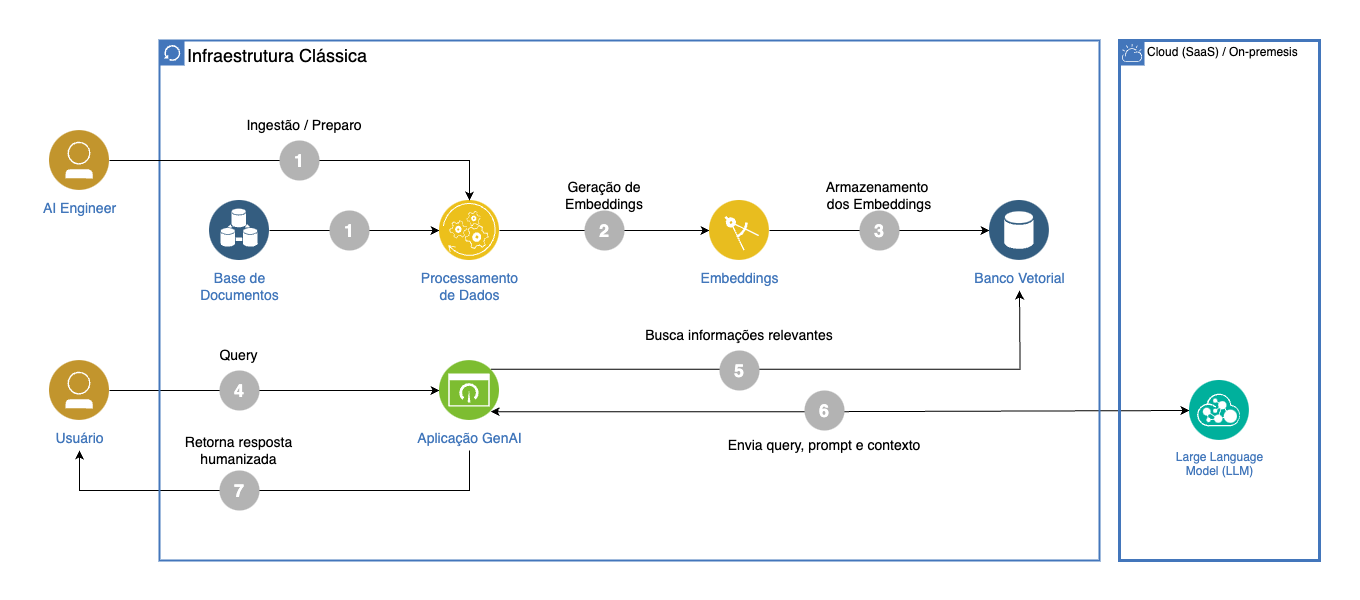

The diagram above was exported from draw.io. Its source (the exported page's mxGraphModel, read from the mxfile embedded in the PNG):
<mxGraphModel dx="1466" dy="1061" grid="1" gridSize="10" guides="1" tooltips="1" connect="1" arrows="1" fold="1" page="1" pageScale="1" pageWidth="850" pageHeight="1100" background="#ffffff" math="0" shadow="0">
  <root>
    <mxCell id="0" />
    <mxCell id="1" parent="0" />
    <mxCell id="2" value="" style="rounded=0;whiteSpace=wrap;html=1;fillColor=default;strokeColor=none;" vertex="1" parent="1">
      <mxGeometry y="80" width="1360" height="600" as="geometry" />
    </mxCell>
    <mxCell id="3" style="edgeStyle=orthogonalEdgeStyle;rounded=0;orthogonalLoop=1;jettySize=auto;html=1;entryX=0;entryY=0.5;entryDx=0;entryDy=0;exitX=1;exitY=1;exitDx=0;exitDy=0;startArrow=classic;startFill=1;" edge="1" source="23" target="5" parent="1">
      <mxGeometry relative="1" as="geometry" />
    </mxCell>
    <mxCell id="4" value="Cloud (SaaS) / On-premesis" style="shape=mxgraph.ibm.box;prType=cloud;fontStyle=0;verticalAlign=top;align=left;spacingLeft=32;spacingTop=4;fillColor=none;rounded=0;whiteSpace=wrap;html=1;strokeColor=#4376BB;strokeWidth=3;dashed=0;container=1;spacing=-4;collapsible=0;expand=0;recursiveResize=0;" vertex="1" parent="1">
      <mxGeometry x="1120" y="120" width="200" height="520" as="geometry" />
    </mxCell>
    <mxCell id="5" value="Large Language&lt;div&gt;Model (LLM)&lt;/div&gt;" style="image;aspect=fixed;perimeter=ellipsePerimeter;html=1;align=center;shadow=0;dashed=0;fontColor=#4277BB;labelBackgroundColor=default;fontSize=12;spacingTop=3;image=img/lib/ibm/management/api_management.svg;" vertex="1" parent="4">
      <mxGeometry x="70" y="340" width="60" height="60" as="geometry" />
    </mxCell>
    <mxCell id="6" style="edgeStyle=orthogonalEdgeStyle;rounded=0;orthogonalLoop=1;jettySize=auto;html=1;" edge="1" parent="1">
      <mxGeometry relative="1" as="geometry">
        <mxPoint x="470" y="550" as="sourcePoint" />
        <mxPoint x="80" y="530" as="targetPoint" />
        <Array as="points">
          <mxPoint x="470" y="530" />
          <mxPoint x="470" y="570" />
          <mxPoint x="80" y="570" />
        </Array>
      </mxGeometry>
    </mxCell>
    <mxCell id="7" style="edgeStyle=orthogonalEdgeStyle;rounded=0;orthogonalLoop=1;jettySize=auto;html=1;entryX=0;entryY=0.5;entryDx=0;entryDy=0;" edge="1" source="34" target="23" parent="1">
      <mxGeometry relative="1" as="geometry" />
    </mxCell>
    <mxCell id="8" value="&lt;span style=&quot;font-size: 18px;&quot;&gt;Infraestrutura Clássica&lt;/span&gt;" style="shape=mxgraph.ibm.box;prType=classic;fontStyle=0;verticalAlign=top;align=left;spacingLeft=32;spacingTop=4;fillColor=none;rounded=0;whiteSpace=wrap;html=1;strokeColor=#4376BB;strokeWidth=2;dashed=0;container=1;spacing=-4;collapsible=0;expand=0;recursiveResize=0;" vertex="1" parent="1">
      <mxGeometry x="160" y="120" width="940" height="520" as="geometry" />
    </mxCell>
    <mxCell id="9" style="edgeStyle=orthogonalEdgeStyle;rounded=0;orthogonalLoop=1;jettySize=auto;html=1;entryX=0;entryY=0.5;entryDx=0;entryDy=0;" edge="1" parent="8" source="10" target="12">
      <mxGeometry relative="1" as="geometry" />
    </mxCell>
    <mxCell id="10" value="Base de&lt;br style=&quot;font-size: 14px;&quot;&gt;Documentos" style="image;aspect=fixed;perimeter=ellipsePerimeter;html=1;align=center;shadow=0;dashed=0;fontColor=#4277BB;labelBackgroundColor=default;fontSize=14;spacingTop=3;image=img/lib/ibm/data/device_registry.svg;" vertex="1" parent="8">
      <mxGeometry x="50" y="160" width="60" height="60" as="geometry" />
    </mxCell>
    <mxCell id="11" style="edgeStyle=orthogonalEdgeStyle;rounded=0;orthogonalLoop=1;jettySize=auto;html=1;entryX=0;entryY=0.5;entryDx=0;entryDy=0;" edge="1" parent="8" source="12" target="14">
      <mxGeometry relative="1" as="geometry" />
    </mxCell>
    <mxCell id="12" value="Processamento&lt;div style=&quot;font-size: 14px;&quot;&gt;de Dados&lt;/div&gt;" style="image;aspect=fixed;perimeter=ellipsePerimeter;html=1;align=center;shadow=0;dashed=0;fontColor=#4277BB;labelBackgroundColor=default;fontSize=14;spacingTop=3;image=img/lib/ibm/applications/api_polyglot_runtimes.svg;" vertex="1" parent="8">
      <mxGeometry x="280" y="160" width="60" height="60" as="geometry" />
    </mxCell>
    <mxCell id="13" style="edgeStyle=orthogonalEdgeStyle;rounded=0;orthogonalLoop=1;jettySize=auto;html=1;entryX=0;entryY=0.5;entryDx=0;entryDy=0;" edge="1" parent="8" source="14" target="15">
      <mxGeometry relative="1" as="geometry" />
    </mxCell>
    <mxCell id="14" value="Embeddings" style="image;aspect=fixed;perimeter=ellipsePerimeter;html=1;align=center;shadow=0;dashed=0;fontColor=#4277BB;labelBackgroundColor=default;fontSize=14;spacingTop=3;image=img/lib/ibm/applications/mobile_app.svg;" vertex="1" parent="8">
      <mxGeometry x="550" y="160" width="60" height="60" as="geometry" />
    </mxCell>
    <mxCell id="15" value="Banco Vetorial" style="image;aspect=fixed;perimeter=ellipsePerimeter;html=1;align=center;shadow=0;dashed=0;fontColor=#4277BB;labelBackgroundColor=default;fontSize=14;spacingTop=3;image=img/lib/ibm/data/data_services.svg;" vertex="1" parent="8">
      <mxGeometry x="830" y="160" width="60" height="60" as="geometry" />
    </mxCell>
    <mxCell id="16" value="&lt;font color=&quot;#ffffff&quot; size=&quot;1&quot; style=&quot;&quot;&gt;&lt;b style=&quot;font-size: 18px;&quot;&gt;1&lt;/b&gt;&lt;/font&gt;" style="ellipse;whiteSpace=wrap;html=1;aspect=fixed;fillColor=#B3B3B3;strokeColor=none;" vertex="1" parent="8">
      <mxGeometry x="170" y="170" width="40" height="40" as="geometry" />
    </mxCell>
    <mxCell id="17" value="&lt;font color=&quot;#ffffff&quot; size=&quot;1&quot; style=&quot;&quot;&gt;&lt;b style=&quot;font-size: 18px;&quot;&gt;2&lt;/b&gt;&lt;/font&gt;" style="ellipse;whiteSpace=wrap;html=1;aspect=fixed;fillColor=#B3B3B3;strokeColor=none;" vertex="1" parent="8">
      <mxGeometry x="425" y="170" width="40" height="40" as="geometry" />
    </mxCell>
    <mxCell id="18" value="&lt;font color=&quot;#ffffff&quot; size=&quot;1&quot; style=&quot;&quot;&gt;&lt;b style=&quot;font-size: 18px;&quot;&gt;3&lt;/b&gt;&lt;/font&gt;" style="ellipse;whiteSpace=wrap;html=1;aspect=fixed;fillColor=#B3B3B3;strokeColor=none;" vertex="1" parent="8">
      <mxGeometry x="700" y="170" width="40" height="40" as="geometry" />
    </mxCell>
    <mxCell id="19" value="&lt;font style=&quot;font-size: 14px;&quot;&gt;Ingestão / Preparo&lt;/font&gt;" style="text;html=1;align=center;verticalAlign=middle;whiteSpace=wrap;rounded=0;" vertex="1" parent="8">
      <mxGeometry x="60" y="70" width="170" height="30" as="geometry" />
    </mxCell>
    <mxCell id="20" value="&lt;font style=&quot;font-size: 14px;&quot;&gt;Geração de&lt;/font&gt;&lt;div&gt;&lt;font style=&quot;font-size: 14px;&quot;&gt;Embeddings&lt;/font&gt;&lt;/div&gt;" style="text;html=1;align=center;verticalAlign=middle;whiteSpace=wrap;rounded=0;" vertex="1" parent="8">
      <mxGeometry x="365" y="140" width="160" height="30" as="geometry" />
    </mxCell>
    <mxCell id="21" value="&lt;span style=&quot;font-size: 14px;&quot;&gt;Armazenamento&amp;nbsp;&lt;/span&gt;&lt;div&gt;&lt;span style=&quot;font-size: 14px;&quot;&gt;dos Embeddings&lt;/span&gt;&lt;/div&gt;" style="text;html=1;align=center;verticalAlign=middle;whiteSpace=wrap;rounded=0;" vertex="1" parent="8">
      <mxGeometry x="640" y="140" width="160" height="30" as="geometry" />
    </mxCell>
    <mxCell id="22" style="edgeStyle=orthogonalEdgeStyle;rounded=0;orthogonalLoop=1;jettySize=auto;html=1;exitX=1;exitY=0;exitDx=0;exitDy=0;" edge="1" parent="8" source="23">
      <mxGeometry relative="1" as="geometry">
        <mxPoint x="860" y="250" as="targetPoint" />
      </mxGeometry>
    </mxCell>
    <mxCell id="23" value="Aplicação GenAI" style="image;aspect=fixed;perimeter=ellipsePerimeter;html=1;align=center;shadow=0;dashed=0;fontColor=#4277BB;labelBackgroundColor=default;fontSize=14;spacingTop=3;image=img/lib/ibm/infrastructure/dashboard.svg;" vertex="1" parent="8">
      <mxGeometry x="280" y="320" width="60" height="60" as="geometry" />
    </mxCell>
    <mxCell id="24" value="&lt;font style=&quot;font-size: 14px;&quot;&gt;Query&lt;/font&gt;" style="text;html=1;align=center;verticalAlign=middle;whiteSpace=wrap;rounded=0;" vertex="1" parent="8">
      <mxGeometry x="37.5" y="300" width="85" height="30" as="geometry" />
    </mxCell>
    <mxCell id="25" value="&lt;font color=&quot;#ffffff&quot; size=&quot;1&quot; style=&quot;&quot;&gt;&lt;b style=&quot;font-size: 18px;&quot;&gt;4&lt;/b&gt;&lt;/font&gt;" style="ellipse;whiteSpace=wrap;html=1;aspect=fixed;fillColor=#B3B3B3;strokeColor=none;" vertex="1" parent="8">
      <mxGeometry x="60" y="330" width="40" height="40" as="geometry" />
    </mxCell>
    <mxCell id="26" value="&lt;font color=&quot;#ffffff&quot; size=&quot;1&quot; style=&quot;&quot;&gt;&lt;b style=&quot;font-size: 18px;&quot;&gt;7&lt;/b&gt;&lt;/font&gt;" style="ellipse;whiteSpace=wrap;html=1;aspect=fixed;fillColor=#B3B3B3;strokeColor=none;" vertex="1" parent="8">
      <mxGeometry x="60" y="430" width="40" height="40" as="geometry" />
    </mxCell>
    <mxCell id="27" value="&lt;font style=&quot;font-size: 14px;&quot;&gt;Retorna resposta humanizada&lt;/font&gt;" style="text;html=1;align=center;verticalAlign=middle;whiteSpace=wrap;rounded=0;" vertex="1" parent="8">
      <mxGeometry x="12.5" y="390" width="135" height="40" as="geometry" />
    </mxCell>
    <mxCell id="28" value="&lt;font color=&quot;#ffffff&quot; size=&quot;1&quot; style=&quot;&quot;&gt;&lt;b style=&quot;font-size: 18px;&quot;&gt;5&lt;/b&gt;&lt;/font&gt;" style="ellipse;whiteSpace=wrap;html=1;aspect=fixed;fillColor=#B3B3B3;strokeColor=none;" vertex="1" parent="8">
      <mxGeometry x="560" y="310" width="40" height="40" as="geometry" />
    </mxCell>
    <mxCell id="29" value="&lt;font style=&quot;font-size: 14px;&quot;&gt;Busca informações&amp;nbsp;&lt;/font&gt;&lt;span style=&quot;font-size: 14px; background-color: initial;&quot;&gt;relevantes&lt;/span&gt;" style="text;html=1;align=center;verticalAlign=middle;whiteSpace=wrap;rounded=0;" vertex="1" parent="8">
      <mxGeometry x="440" y="280" width="280" height="30" as="geometry" />
    </mxCell>
    <mxCell id="30" value="&lt;font color=&quot;#ffffff&quot; size=&quot;1&quot; style=&quot;&quot;&gt;&lt;b style=&quot;font-size: 18px;&quot;&gt;6&lt;/b&gt;&lt;/font&gt;" style="ellipse;whiteSpace=wrap;html=1;aspect=fixed;fillColor=#B3B3B3;strokeColor=none;" vertex="1" parent="8">
      <mxGeometry x="645" y="350" width="40" height="40" as="geometry" />
    </mxCell>
    <mxCell id="31" value="&lt;span style=&quot;font-size: 14px;&quot;&gt;Envia query, prompt e contexto&lt;/span&gt;" style="text;html=1;align=center;verticalAlign=middle;whiteSpace=wrap;rounded=0;" vertex="1" parent="8">
      <mxGeometry x="525" y="390" width="280" height="30" as="geometry" />
    </mxCell>
    <mxCell id="32" style="edgeStyle=orthogonalEdgeStyle;rounded=0;orthogonalLoop=1;jettySize=auto;html=1;entryX=0.5;entryY=0;entryDx=0;entryDy=0;" edge="1" source="33" target="12" parent="1">
      <mxGeometry relative="1" as="geometry" />
    </mxCell>
    <mxCell id="33" value="AI Engineer" style="image;aspect=fixed;perimeter=ellipsePerimeter;html=1;align=center;shadow=0;dashed=0;fontColor=#4277BB;labelBackgroundColor=default;fontSize=14;spacingTop=3;image=img/lib/ibm/users/user.svg;" vertex="1" parent="1">
      <mxGeometry x="50" y="210" width="60" height="60" as="geometry" />
    </mxCell>
    <mxCell id="34" value="Usuário" style="image;aspect=fixed;perimeter=ellipsePerimeter;html=1;align=center;shadow=0;dashed=0;fontColor=#4277BB;labelBackgroundColor=default;fontSize=14;spacingTop=3;image=img/lib/ibm/users/user.svg;" vertex="1" parent="1">
      <mxGeometry x="50" y="440" width="60" height="60" as="geometry" />
    </mxCell>
    <mxCell id="35" value="&lt;font color=&quot;#ffffff&quot; size=&quot;1&quot; style=&quot;&quot;&gt;&lt;b style=&quot;font-size: 18px;&quot;&gt;1&lt;/b&gt;&lt;/font&gt;" style="ellipse;whiteSpace=wrap;html=1;aspect=fixed;fillColor=#B3B3B3;strokeColor=none;" vertex="1" parent="1">
      <mxGeometry x="280" y="220" width="40" height="40" as="geometry" />
    </mxCell>
  </root>
</mxGraphModel>